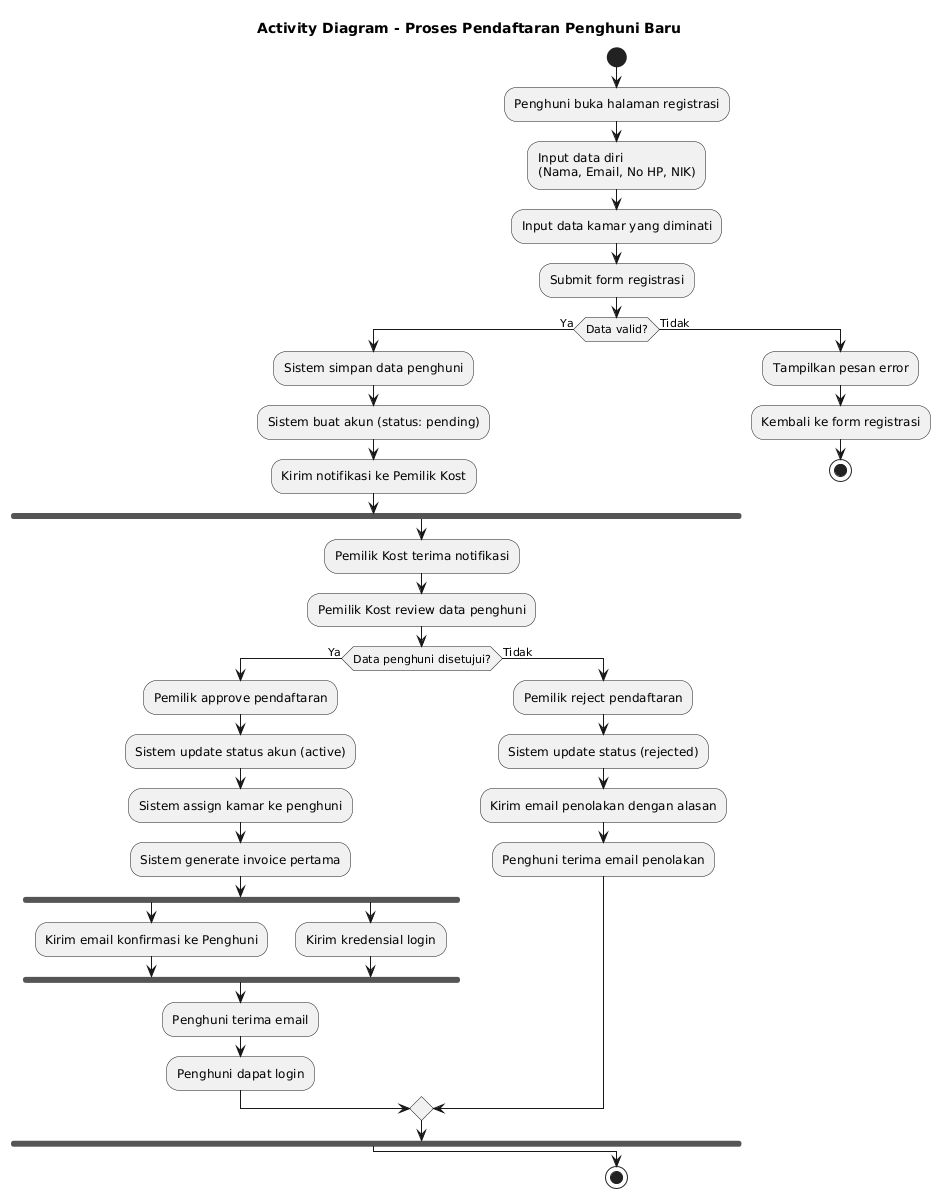

The diagram above was rendered by PlantUML. Its source (embedded in the PNG):
@startuml
title Activity Diagram - Proses Pendaftaran Penghuni Baru

start

:Penghuni buka halaman registrasi;

:Input data diri
(Nama, Email, No HP, NIK);

:Input data kamar yang diminati;

:Submit form registrasi;

if (Data valid?) then (Ya)
  :Sistem simpan data penghuni;
  :Sistem buat akun (status: pending);
  :Kirim notifikasi ke Pemilik Kost;
  
  fork
    :Pemilik Kost terima notifikasi;
    :Pemilik Kost review data penghuni;
    
    if (Data penghuni disetujui?) then (Ya)
      :Pemilik approve pendaftaran;
      :Sistem update status akun (active);
      :Sistem assign kamar ke penghuni;
      :Sistem generate invoice pertama;
      
      fork
        :Kirim email konfirmasi ke Penghuni;
      fork again
        :Kirim kredensial login;
      end fork
      
      :Penghuni terima email;
      :Penghuni dapat login;
      
    else (Tidak)
      :Pemilik reject pendaftaran;
      :Sistem update status (rejected);
      :Kirim email penolakan dengan alasan;
      :Penghuni terima email penolakan;
    endif
    
  end fork
  
else (Tidak)
  :Tampilkan pesan error;
  :Kembali ke form registrasi;
  stop
endif

stop
@enduml